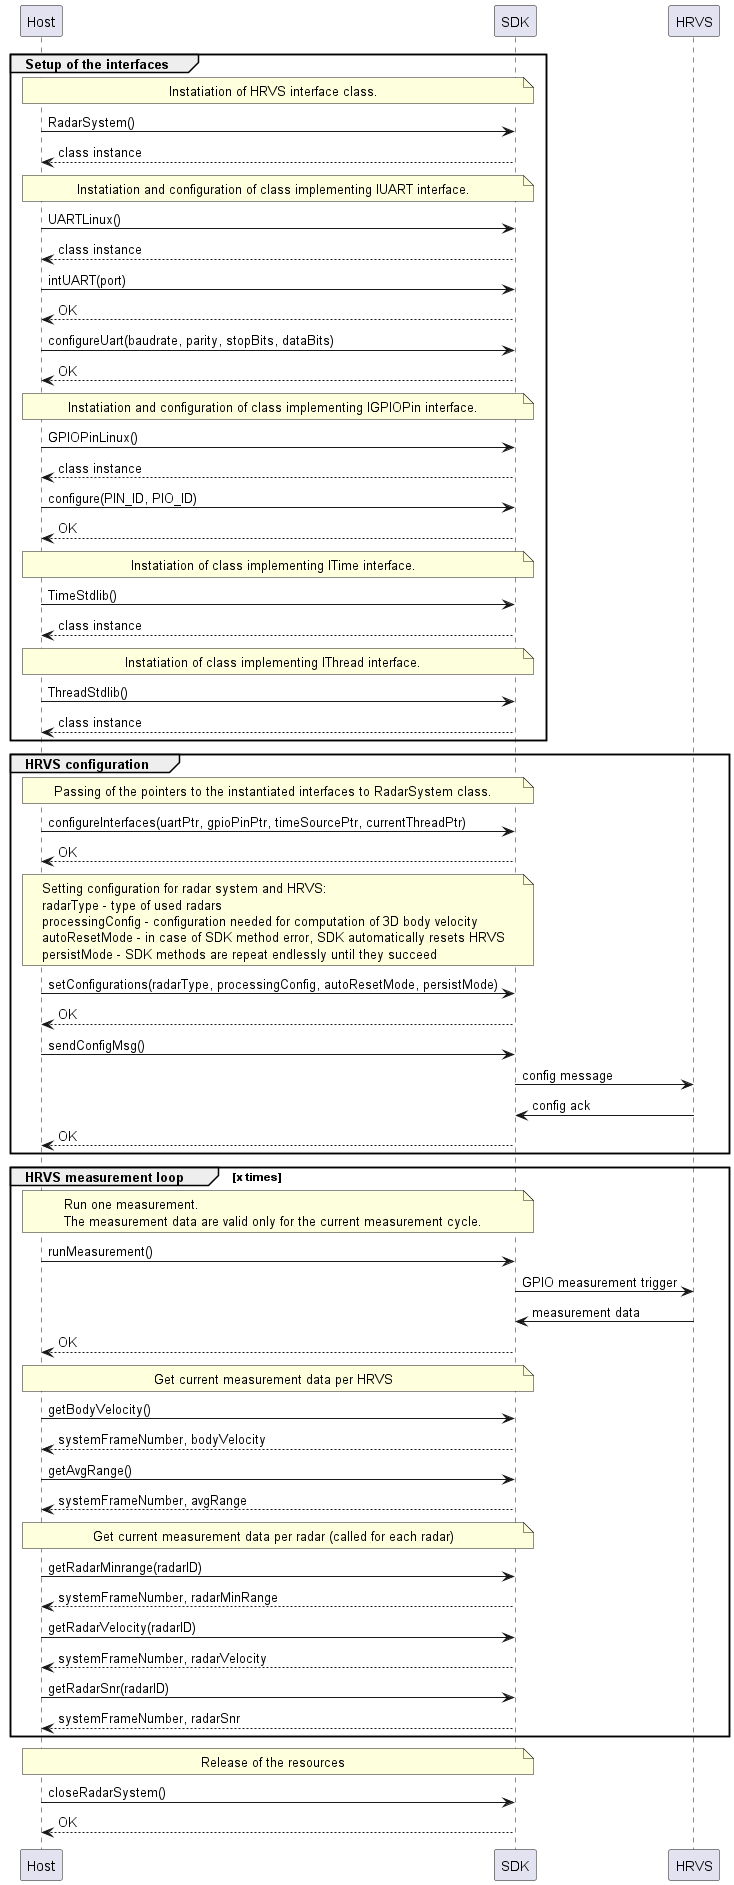

The diagram above was rendered by PlantUML. Its source (embedded in the PNG):
@startuml

participant Host
participant SDK
participant HRVS

group Setup of the interfaces

note over Host, SDK: Instatiation of HRVS interface class.
Host -> SDK: RadarSystem()
SDK --> Host: class instance

note over Host, SDK: Instatiation and configuration of class implementing IUART interface.
Host -> SDK: UARTLinux()
SDK --> Host: class instance
Host -> SDK: intUART(port)
SDK --> Host: OK
Host -> SDK: configureUart(baudrate, parity, stopBits, dataBits)
SDK --> Host: OK

note over Host, SDK: Instatiation and configuration of class implementing IGPIOPin interface.
Host -> SDK: GPIOPinLinux()
SDK --> Host: class instance
Host -> SDK: configure(PIN_ID, PIO_ID)
SDK --> Host: OK

note over Host, SDK: Instatiation of class implementing ITime interface.
Host -> SDK: TimeStdlib()
SDK --> Host: class instance

note over Host, SDK: Instatiation of class implementing IThread interface.
Host -> SDK: ThreadStdlib()
SDK --> Host: class instance

end

group HRVS configuration

note over Host, SDK: Passing of the pointers to the instantiated interfaces to RadarSystem class.
Host -> SDK: configureInterfaces(uartPtr, gpioPinPtr, timeSourcePtr, currentThreadPtr)
SDK --> Host: OK

note over Host, SDK
Setting configuration for radar system and HRVS:
radarType - type of used radars
processingConfig - configuration needed for computation of 3D body velocity
autoResetMode - in case of SDK method error, SDK automatically resets HRVS
persistMode - SDK methods are repeat endlessly until they succeed
end note
Host -> SDK: setConfigurations(radarType, processingConfig, autoResetMode, persistMode)
SDK --> Host: OK

Host -> SDK: sendConfigMsg()
SDK -> HRVS: config message
HRVS -> SDK: config ack
SDK --> Host: OK

end

group HRVS measurement loop [x times]

note over Host, SDK
Run one measurement. 
The measurement data are valid only for the current measurement cycle.
end note 
Host -> SDK: runMeasurement()

SDK -> HRVS: GPIO measurement trigger
HRVS-> SDK: measurement data

SDK --> Host: OK

note over Host, SDK: Get current measurement data per HRVS

Host -> SDK: getBodyVelocity()
SDK --> Host: systemFrameNumber, bodyVelocity

Host -> SDK: getAvgRange()
SDK --> Host: systemFrameNumber, avgRange

note over Host, SDK: Get current measurement data per radar (called for each radar)
Host -> SDK: getRadarMinrange(radarID)
SDK --> Host: systemFrameNumber, radarMinRange
Host -> SDK: getRadarVelocity(radarID)
SDK --> Host: systemFrameNumber, radarVelocity
Host -> SDK: getRadarSnr(radarID)
SDK --> Host: systemFrameNumber, radarSnr

end

note over Host, SDK: Release of the resources
Host -> SDK: closeRadarSystem()
SDK --> Host: OK

@enduml